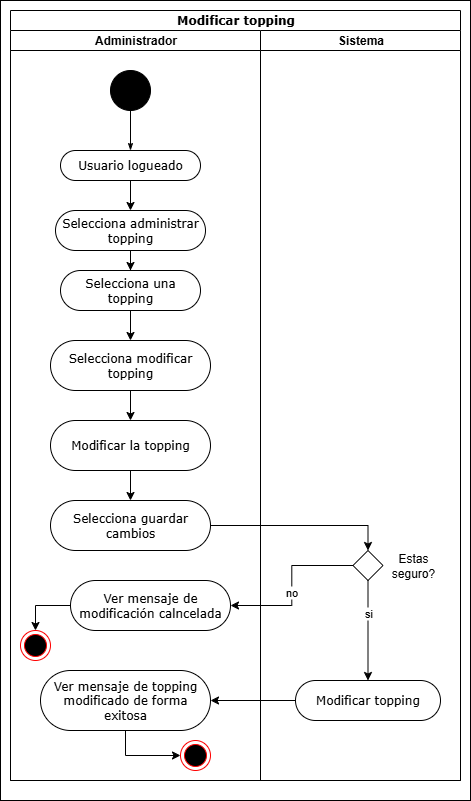

The diagram above was exported from draw.io. Its source (the exported page's mxGraphModel, read from the mxfile embedded in the PNG):
<mxGraphModel dx="1426" dy="785" grid="1" gridSize="10" guides="1" tooltips="1" connect="1" arrows="1" fold="1" page="1" pageScale="1" pageWidth="850" pageHeight="1100" background="none" math="0" shadow="0">
  <root>
    <mxCell id="0" />
    <mxCell id="1" parent="0" />
    <mxCell id="-cfjnvF_bHSGGwkKcoIG-19" value="" style="rounded=0;whiteSpace=wrap;html=1;" vertex="1" parent="1">
      <mxGeometry x="30" y="10" width="470" height="800" as="geometry" />
    </mxCell>
    <mxCell id="1c1d494c118603dd-1" value="Modificar topping" style="swimlane;html=1;childLayout=stackLayout;startSize=20;rounded=0;shadow=0;comic=0;labelBackgroundColor=none;strokeWidth=1;fontFamily=Verdana;fontSize=12;align=center;" parent="1" vertex="1">
      <mxGeometry x="40" y="20" width="450" height="770" as="geometry" />
    </mxCell>
    <mxCell id="1c1d494c118603dd-2" value="Administrador" style="swimlane;html=1;startSize=20;" parent="1c1d494c118603dd-1" vertex="1">
      <mxGeometry y="20" width="250" height="750" as="geometry" />
    </mxCell>
    <mxCell id="60571a20871a0731-4" value="" style="ellipse;whiteSpace=wrap;html=1;rounded=0;shadow=0;comic=0;labelBackgroundColor=none;strokeWidth=1;fillColor=#000000;fontFamily=Verdana;fontSize=12;align=center;" parent="1c1d494c118603dd-2" vertex="1">
      <mxGeometry x="100" y="40" width="40" height="40" as="geometry" />
    </mxCell>
    <mxCell id="60571a20871a0731-8" value="Usuario logueado" style="rounded=1;whiteSpace=wrap;html=1;shadow=0;comic=0;labelBackgroundColor=none;strokeWidth=1;fontFamily=Verdana;fontSize=12;align=center;arcSize=50;" parent="1c1d494c118603dd-2" vertex="1">
      <mxGeometry x="50" y="120" width="140" height="30" as="geometry" />
    </mxCell>
    <mxCell id="1c1d494c118603dd-27" style="edgeStyle=orthogonalEdgeStyle;rounded=0;html=1;labelBackgroundColor=none;startArrow=none;startFill=0;startSize=5;endArrow=classicThin;endFill=1;endSize=5;jettySize=auto;orthogonalLoop=1;strokeWidth=1;fontFamily=Verdana;fontSize=12" parent="1c1d494c118603dd-2" source="60571a20871a0731-4" target="60571a20871a0731-8" edge="1">
      <mxGeometry relative="1" as="geometry" />
    </mxCell>
    <mxCell id="-cfjnvF_bHSGGwkKcoIG-35" value="Selecciona una topping" style="rounded=1;whiteSpace=wrap;html=1;shadow=0;comic=0;labelBackgroundColor=none;strokeWidth=1;fontFamily=Verdana;fontSize=12;align=center;arcSize=50;" vertex="1" parent="1c1d494c118603dd-2">
      <mxGeometry x="50" y="240" width="140" height="40" as="geometry" />
    </mxCell>
    <mxCell id="-cfjnvF_bHSGGwkKcoIG-68" style="edgeStyle=orthogonalEdgeStyle;rounded=0;orthogonalLoop=1;jettySize=auto;html=1;entryX=0;entryY=0.5;entryDx=0;entryDy=0;" edge="1" parent="1c1d494c118603dd-2" source="-cfjnvF_bHSGGwkKcoIG-50" target="-cfjnvF_bHSGGwkKcoIG-16">
      <mxGeometry relative="1" as="geometry" />
    </mxCell>
    <mxCell id="-cfjnvF_bHSGGwkKcoIG-50" value="Ver mensaje de topping modificado de forma exitosa" style="rounded=1;whiteSpace=wrap;html=1;shadow=0;comic=0;labelBackgroundColor=none;strokeWidth=1;fontFamily=Verdana;fontSize=12;align=center;arcSize=50;" vertex="1" parent="1c1d494c118603dd-2">
      <mxGeometry x="30" y="640" width="170" height="60" as="geometry" />
    </mxCell>
    <mxCell id="-cfjnvF_bHSGGwkKcoIG-16" value="" style="ellipse;html=1;shape=endState;fillColor=#000000;strokeColor=#ff0000;" vertex="1" parent="1c1d494c118603dd-2">
      <mxGeometry x="170" y="710" width="30" height="30" as="geometry" />
    </mxCell>
    <mxCell id="-cfjnvF_bHSGGwkKcoIG-114" value="Modificar la topping" style="rounded=1;whiteSpace=wrap;html=1;shadow=0;comic=0;labelBackgroundColor=none;strokeWidth=1;fontFamily=Verdana;fontSize=12;align=center;arcSize=50;" vertex="1" parent="1c1d494c118603dd-2">
      <mxGeometry x="40" y="390" width="160" height="50" as="geometry" />
    </mxCell>
    <mxCell id="-cfjnvF_bHSGGwkKcoIG-105" value="" style="ellipse;html=1;shape=endState;fillColor=#000000;strokeColor=#ff0000;" vertex="1" parent="1c1d494c118603dd-2">
      <mxGeometry x="10" y="600" width="30" height="30" as="geometry" />
    </mxCell>
    <mxCell id="-cfjnvF_bHSGGwkKcoIG-103" value="Ver mensaje de modificación calncelada" style="rounded=1;whiteSpace=wrap;html=1;shadow=0;comic=0;labelBackgroundColor=none;strokeWidth=1;fontFamily=Verdana;fontSize=12;align=center;arcSize=50;" vertex="1" parent="1c1d494c118603dd-2">
      <mxGeometry x="60" y="550" width="160" height="50" as="geometry" />
    </mxCell>
    <mxCell id="-cfjnvF_bHSGGwkKcoIG-106" style="edgeStyle=orthogonalEdgeStyle;rounded=0;orthogonalLoop=1;jettySize=auto;html=1;entryX=0.5;entryY=0;entryDx=0;entryDy=0;" edge="1" parent="1c1d494c118603dd-2" source="-cfjnvF_bHSGGwkKcoIG-103" target="-cfjnvF_bHSGGwkKcoIG-105">
      <mxGeometry relative="1" as="geometry" />
    </mxCell>
    <mxCell id="1c1d494c118603dd-3" value="Sistema" style="swimlane;html=1;startSize=20;" parent="1c1d494c118603dd-1" vertex="1">
      <mxGeometry x="250" y="20" width="200" height="750" as="geometry" />
    </mxCell>
    <mxCell id="-cfjnvF_bHSGGwkKcoIG-97" value="" style="rhombus;whiteSpace=wrap;html=1;" vertex="1" parent="1c1d494c118603dd-3">
      <mxGeometry x="92.5" y="520" width="30" height="30" as="geometry" />
    </mxCell>
    <mxCell id="-cfjnvF_bHSGGwkKcoIG-99" value="Estas seguro?" style="text;html=1;align=center;verticalAlign=middle;whiteSpace=wrap;rounded=0;" vertex="1" parent="1c1d494c118603dd-3">
      <mxGeometry x="122.5" y="520" width="60" height="30" as="geometry" />
    </mxCell>
    <mxCell id="-cfjnvF_bHSGGwkKcoIG-100" value="Modificar topping" style="rounded=1;whiteSpace=wrap;html=1;shadow=0;comic=0;labelBackgroundColor=none;strokeWidth=1;fontFamily=Verdana;fontSize=12;align=center;arcSize=50;" vertex="1" parent="1c1d494c118603dd-3">
      <mxGeometry x="35" y="650" width="145" height="40" as="geometry" />
    </mxCell>
    <mxCell id="-cfjnvF_bHSGGwkKcoIG-101" style="edgeStyle=orthogonalEdgeStyle;rounded=0;orthogonalLoop=1;jettySize=auto;html=1;" edge="1" parent="1c1d494c118603dd-3" source="-cfjnvF_bHSGGwkKcoIG-97" target="-cfjnvF_bHSGGwkKcoIG-100">
      <mxGeometry relative="1" as="geometry" />
    </mxCell>
    <mxCell id="-cfjnvF_bHSGGwkKcoIG-108" value="si" style="edgeLabel;html=1;align=center;verticalAlign=middle;resizable=0;points=[];" vertex="1" connectable="0" parent="-cfjnvF_bHSGGwkKcoIG-101">
      <mxGeometry x="-0.36" relative="1" as="geometry">
        <mxPoint as="offset" />
      </mxGeometry>
    </mxCell>
    <mxCell id="-cfjnvF_bHSGGwkKcoIG-102" style="edgeStyle=orthogonalEdgeStyle;rounded=0;orthogonalLoop=1;jettySize=auto;html=1;entryX=1;entryY=0.5;entryDx=0;entryDy=0;" edge="1" parent="1c1d494c118603dd-1" source="-cfjnvF_bHSGGwkKcoIG-100" target="-cfjnvF_bHSGGwkKcoIG-50">
      <mxGeometry relative="1" as="geometry" />
    </mxCell>
    <mxCell id="-cfjnvF_bHSGGwkKcoIG-104" style="edgeStyle=orthogonalEdgeStyle;rounded=0;orthogonalLoop=1;jettySize=auto;html=1;entryX=1;entryY=0.5;entryDx=0;entryDy=0;" edge="1" parent="1c1d494c118603dd-1" source="-cfjnvF_bHSGGwkKcoIG-97" target="-cfjnvF_bHSGGwkKcoIG-103">
      <mxGeometry relative="1" as="geometry" />
    </mxCell>
    <mxCell id="-cfjnvF_bHSGGwkKcoIG-109" value="no" style="edgeLabel;html=1;align=center;verticalAlign=middle;resizable=0;points=[];" vertex="1" connectable="0" parent="-cfjnvF_bHSGGwkKcoIG-104">
      <mxGeometry x="0.08" y="-1" relative="1" as="geometry">
        <mxPoint as="offset" />
      </mxGeometry>
    </mxCell>
    <mxCell id="-cfjnvF_bHSGGwkKcoIG-56" style="edgeStyle=orthogonalEdgeStyle;rounded=0;orthogonalLoop=1;jettySize=auto;html=1;" edge="1" parent="1" source="-cfjnvF_bHSGGwkKcoIG-42" target="-cfjnvF_bHSGGwkKcoIG-35">
      <mxGeometry relative="1" as="geometry" />
    </mxCell>
    <mxCell id="-cfjnvF_bHSGGwkKcoIG-42" value="Selecciona administrar topping" style="rounded=1;whiteSpace=wrap;html=1;shadow=0;comic=0;labelBackgroundColor=none;strokeWidth=1;fontFamily=Verdana;fontSize=12;align=center;arcSize=50;" vertex="1" parent="1">
      <mxGeometry x="85" y="220" width="150" height="40" as="geometry" />
    </mxCell>
    <mxCell id="-cfjnvF_bHSGGwkKcoIG-55" style="edgeStyle=orthogonalEdgeStyle;rounded=0;orthogonalLoop=1;jettySize=auto;html=1;" edge="1" parent="1" source="60571a20871a0731-8" target="-cfjnvF_bHSGGwkKcoIG-42">
      <mxGeometry relative="1" as="geometry" />
    </mxCell>
    <mxCell id="-cfjnvF_bHSGGwkKcoIG-115" style="edgeStyle=orthogonalEdgeStyle;rounded=0;orthogonalLoop=1;jettySize=auto;html=1;" edge="1" parent="1" source="-cfjnvF_bHSGGwkKcoIG-85" target="-cfjnvF_bHSGGwkKcoIG-114">
      <mxGeometry relative="1" as="geometry" />
    </mxCell>
    <mxCell id="-cfjnvF_bHSGGwkKcoIG-85" value="Selecciona modificar topping" style="rounded=1;whiteSpace=wrap;html=1;shadow=0;comic=0;labelBackgroundColor=none;strokeWidth=1;fontFamily=Verdana;fontSize=12;align=center;arcSize=50;" vertex="1" parent="1">
      <mxGeometry x="80" y="350" width="160" height="50" as="geometry" />
    </mxCell>
    <mxCell id="-cfjnvF_bHSGGwkKcoIG-87" style="edgeStyle=orthogonalEdgeStyle;rounded=0;orthogonalLoop=1;jettySize=auto;html=1;entryX=0.5;entryY=0;entryDx=0;entryDy=0;" edge="1" parent="1" source="-cfjnvF_bHSGGwkKcoIG-35" target="-cfjnvF_bHSGGwkKcoIG-85">
      <mxGeometry relative="1" as="geometry" />
    </mxCell>
    <mxCell id="-cfjnvF_bHSGGwkKcoIG-118" style="edgeStyle=orthogonalEdgeStyle;rounded=0;orthogonalLoop=1;jettySize=auto;html=1;entryX=0.5;entryY=0;entryDx=0;entryDy=0;" edge="1" parent="1" source="-cfjnvF_bHSGGwkKcoIG-116" target="-cfjnvF_bHSGGwkKcoIG-97">
      <mxGeometry relative="1" as="geometry" />
    </mxCell>
    <mxCell id="-cfjnvF_bHSGGwkKcoIG-116" value="Selecciona guardar cambios" style="rounded=1;whiteSpace=wrap;html=1;shadow=0;comic=0;labelBackgroundColor=none;strokeWidth=1;fontFamily=Verdana;fontSize=12;align=center;arcSize=50;" vertex="1" parent="1">
      <mxGeometry x="80" y="510" width="160" height="50" as="geometry" />
    </mxCell>
    <mxCell id="-cfjnvF_bHSGGwkKcoIG-117" style="edgeStyle=orthogonalEdgeStyle;rounded=0;orthogonalLoop=1;jettySize=auto;html=1;entryX=0.5;entryY=0;entryDx=0;entryDy=0;" edge="1" parent="1" source="-cfjnvF_bHSGGwkKcoIG-114" target="-cfjnvF_bHSGGwkKcoIG-116">
      <mxGeometry relative="1" as="geometry" />
    </mxCell>
  </root>
</mxGraphModel>